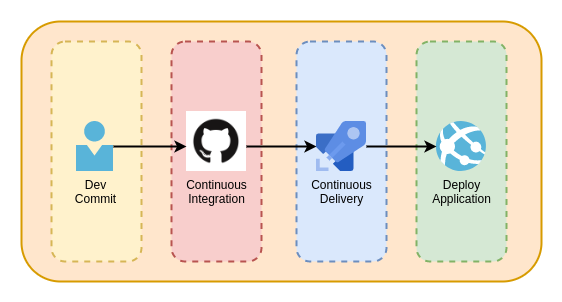

The diagram above was exported from draw.io. Its source (the exported page's mxGraphModel, read from the mxfile embedded in the PNG):
<mxGraphModel dx="1422" dy="866" grid="1" gridSize="10" guides="1" tooltips="1" connect="1" arrows="1" fold="1" page="1" pageScale="1" pageWidth="827" pageHeight="1169" math="0" shadow="0">
  <root>
    <mxCell id="0" />
    <mxCell id="1" parent="0" />
    <mxCell id="g22Jsi7C3kwyd3oIZAZH-9" value="" style="rounded=1;whiteSpace=wrap;html=1;labelBackgroundColor=none;strokeWidth=2;fillColor=#ffe6cc;strokeColor=#d79b00;" vertex="1" parent="1">
      <mxGeometry x="120" y="130" width="520" height="260" as="geometry" />
    </mxCell>
    <mxCell id="g22Jsi7C3kwyd3oIZAZH-11" value="" style="rounded=1;whiteSpace=wrap;html=1;labelBackgroundColor=none;strokeWidth=2;fillColor=#fff2cc;fontSize=18;dashed=1;strokeColor=#d6b656;" vertex="1" parent="1">
      <mxGeometry x="150" y="150" width="90" height="220" as="geometry" />
    </mxCell>
    <mxCell id="g22Jsi7C3kwyd3oIZAZH-12" value="" style="rounded=1;whiteSpace=wrap;html=1;labelBackgroundColor=none;strokeWidth=2;fillColor=#f8cecc;fontSize=18;dashed=1;strokeColor=#b85450;" vertex="1" parent="1">
      <mxGeometry x="270" y="150" width="90" height="220" as="geometry" />
    </mxCell>
    <mxCell id="g22Jsi7C3kwyd3oIZAZH-13" value="" style="rounded=1;whiteSpace=wrap;html=1;labelBackgroundColor=none;strokeWidth=2;fillColor=#dae8fc;fontSize=18;dashed=1;strokeColor=#6c8ebf;" vertex="1" parent="1">
      <mxGeometry x="395" y="150" width="90" height="220" as="geometry" />
    </mxCell>
    <mxCell id="g22Jsi7C3kwyd3oIZAZH-14" value="" style="rounded=1;whiteSpace=wrap;html=1;labelBackgroundColor=none;strokeWidth=2;fillColor=#d5e8d4;fontSize=18;dashed=1;strokeColor=#82b366;" vertex="1" parent="1">
      <mxGeometry x="515" y="150" width="90" height="220" as="geometry" />
    </mxCell>
    <mxCell id="g22Jsi7C3kwyd3oIZAZH-1" value="Deploy&lt;br&gt;Application" style="aspect=fixed;html=1;points=[];align=center;image;fontSize=12;image=img/lib/mscae/App_Services.svg;labelBackgroundColor=none;strokeWidth=2;fillColor=none;" vertex="1" parent="1">
      <mxGeometry x="535" y="230" width="50" height="50" as="geometry" />
    </mxCell>
    <mxCell id="g22Jsi7C3kwyd3oIZAZH-7" style="edgeStyle=orthogonalEdgeStyle;rounded=0;orthogonalLoop=1;jettySize=auto;html=1;strokeWidth=2;" edge="1" parent="1" source="g22Jsi7C3kwyd3oIZAZH-2" target="g22Jsi7C3kwyd3oIZAZH-3">
      <mxGeometry relative="1" as="geometry">
        <Array as="points">
          <mxPoint x="365" y="255" />
          <mxPoint x="365" y="255" />
        </Array>
      </mxGeometry>
    </mxCell>
    <mxCell id="g22Jsi7C3kwyd3oIZAZH-2" value="Continuous&lt;br&gt;Integration" style="shape=image;imageAspect=0;aspect=fixed;verticalLabelPosition=bottom;verticalAlign=top;labelBackgroundColor=none;strokeWidth=2;fillColor=none;html=1;image=data:image/png,(base64 omitted: 9480 chars);" vertex="1" parent="1">
      <mxGeometry x="285" y="220" width="60" height="60" as="geometry" />
    </mxCell>
    <mxCell id="g22Jsi7C3kwyd3oIZAZH-8" style="edgeStyle=orthogonalEdgeStyle;rounded=0;orthogonalLoop=1;jettySize=auto;html=1;strokeWidth=2;" edge="1" parent="1" source="g22Jsi7C3kwyd3oIZAZH-3" target="g22Jsi7C3kwyd3oIZAZH-1">
      <mxGeometry relative="1" as="geometry" />
    </mxCell>
    <mxCell id="g22Jsi7C3kwyd3oIZAZH-3" value="Continuous&lt;br&gt;Delivery" style="aspect=fixed;html=1;points=[];align=center;image;fontSize=12;image=img/lib/mscae/Azure_Pipelines.svg;labelBackgroundColor=none;strokeWidth=2;fillColor=none;" vertex="1" parent="1">
      <mxGeometry x="415" y="230" width="50" height="50" as="geometry" />
    </mxCell>
    <mxCell id="g22Jsi7C3kwyd3oIZAZH-6" style="edgeStyle=orthogonalEdgeStyle;rounded=0;orthogonalLoop=1;jettySize=auto;html=1;strokeWidth=2;" edge="1" parent="1" source="g22Jsi7C3kwyd3oIZAZH-5" target="g22Jsi7C3kwyd3oIZAZH-2">
      <mxGeometry relative="1" as="geometry">
        <Array as="points">
          <mxPoint x="225" y="255" />
          <mxPoint x="225" y="255" />
        </Array>
      </mxGeometry>
    </mxCell>
    <mxCell id="g22Jsi7C3kwyd3oIZAZH-5" value="Dev&lt;br&gt;Commit" style="aspect=fixed;html=1;points=[];align=center;image;fontSize=12;image=img/lib/mscae/Person.svg;labelBackgroundColor=none;strokeWidth=2;fillColor=none;" vertex="1" parent="1">
      <mxGeometry x="175" y="230" width="37" height="50" as="geometry" />
    </mxCell>
  </root>
</mxGraphModel>